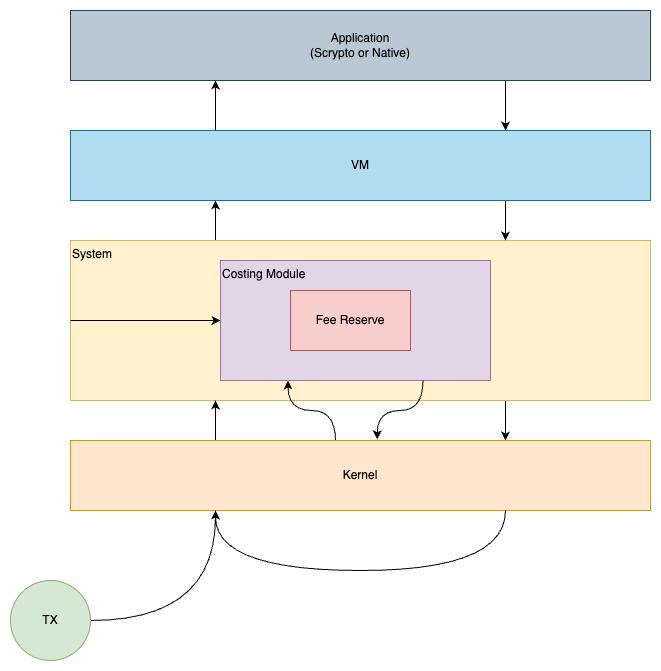

The diagram above was exported from draw.io. Its source (the exported page's mxGraphModel, read from the mxfile embedded in the PNG):
<mxGraphModel dx="1647" dy="785" grid="1" gridSize="10" guides="1" tooltips="1" connect="1" arrows="1" fold="1" page="1" pageScale="1" pageWidth="827" pageHeight="1169" math="0" shadow="0">
  <root>
    <mxCell id="0" />
    <mxCell id="1" parent="0" />
    <mxCell id="25qCOgdjfAoCEAGoE2C9-18" style="edgeStyle=orthogonalEdgeStyle;rounded=0;orthogonalLoop=1;jettySize=auto;html=1;exitX=0.25;exitY=0;exitDx=0;exitDy=0;entryX=0.25;entryY=1;entryDx=0;entryDy=0;" edge="1" parent="1" source="25qCOgdjfAoCEAGoE2C9-10" target="25qCOgdjfAoCEAGoE2C9-14">
      <mxGeometry relative="1" as="geometry" />
    </mxCell>
    <mxCell id="25qCOgdjfAoCEAGoE2C9-24" style="edgeStyle=orthogonalEdgeStyle;rounded=0;orthogonalLoop=1;jettySize=auto;html=1;exitX=0.75;exitY=1;exitDx=0;exitDy=0;entryX=0.75;entryY=0;entryDx=0;entryDy=0;" edge="1" parent="1" source="25qCOgdjfAoCEAGoE2C9-10" target="25qCOgdjfAoCEAGoE2C9-13">
      <mxGeometry relative="1" as="geometry" />
    </mxCell>
    <mxCell id="25qCOgdjfAoCEAGoE2C9-10" value="System" style="rounded=0;whiteSpace=wrap;html=1;align=left;verticalAlign=top;fillColor=#fff2cc;strokeColor=#d6b656;" vertex="1" parent="1">
      <mxGeometry x="130" y="310" width="580" height="160" as="geometry" />
    </mxCell>
    <mxCell id="25qCOgdjfAoCEAGoE2C9-11" value="Costing Module" style="rounded=0;whiteSpace=wrap;html=1;verticalAlign=top;align=left;fillColor=#e1d5e7;strokeColor=#9673a6;" vertex="1" parent="1">
      <mxGeometry x="280" y="330" width="270" height="120" as="geometry" />
    </mxCell>
    <mxCell id="25qCOgdjfAoCEAGoE2C9-28" style="edgeStyle=orthogonalEdgeStyle;rounded=0;orthogonalLoop=1;jettySize=auto;html=1;exitX=0.75;exitY=1;exitDx=0;exitDy=0;curved=1;entryX=0.529;entryY=-0.017;entryDx=0;entryDy=0;entryPerimeter=0;" edge="1" parent="1" source="25qCOgdjfAoCEAGoE2C9-11" target="25qCOgdjfAoCEAGoE2C9-13">
      <mxGeometry relative="1" as="geometry" />
    </mxCell>
    <mxCell id="25qCOgdjfAoCEAGoE2C9-12" value="Fee Reserve" style="rounded=0;whiteSpace=wrap;html=1;fillColor=#f8cecc;strokeColor=#b85450;" vertex="1" parent="1">
      <mxGeometry x="350" y="360" width="120" height="60" as="geometry" />
    </mxCell>
    <mxCell id="25qCOgdjfAoCEAGoE2C9-17" style="edgeStyle=orthogonalEdgeStyle;rounded=0;orthogonalLoop=1;jettySize=auto;html=1;exitX=0.25;exitY=0;exitDx=0;exitDy=0;entryX=0.25;entryY=1;entryDx=0;entryDy=0;" edge="1" parent="1" source="25qCOgdjfAoCEAGoE2C9-13" target="25qCOgdjfAoCEAGoE2C9-10">
      <mxGeometry relative="1" as="geometry" />
    </mxCell>
    <mxCell id="25qCOgdjfAoCEAGoE2C9-29" style="edgeStyle=orthogonalEdgeStyle;rounded=0;orthogonalLoop=1;jettySize=auto;html=1;exitX=0.457;exitY=0.011;exitDx=0;exitDy=0;entryX=0.25;entryY=1;entryDx=0;entryDy=0;curved=1;exitPerimeter=0;" edge="1" parent="1" source="25qCOgdjfAoCEAGoE2C9-13" target="25qCOgdjfAoCEAGoE2C9-11">
      <mxGeometry relative="1" as="geometry" />
    </mxCell>
    <mxCell id="25qCOgdjfAoCEAGoE2C9-13" value="Kernel" style="rounded=0;whiteSpace=wrap;html=1;align=center;verticalAlign=middle;fillColor=#ffe6cc;strokeColor=#d79b00;" vertex="1" parent="1">
      <mxGeometry x="130" y="510" width="580" height="70" as="geometry" />
    </mxCell>
    <mxCell id="25qCOgdjfAoCEAGoE2C9-21" style="edgeStyle=orthogonalEdgeStyle;rounded=0;orthogonalLoop=1;jettySize=auto;html=1;exitX=0.25;exitY=0;exitDx=0;exitDy=0;entryX=0.25;entryY=1;entryDx=0;entryDy=0;" edge="1" parent="1" source="25qCOgdjfAoCEAGoE2C9-14" target="25qCOgdjfAoCEAGoE2C9-19">
      <mxGeometry relative="1" as="geometry" />
    </mxCell>
    <mxCell id="25qCOgdjfAoCEAGoE2C9-23" style="edgeStyle=orthogonalEdgeStyle;rounded=0;orthogonalLoop=1;jettySize=auto;html=1;exitX=0.75;exitY=1;exitDx=0;exitDy=0;entryX=0.75;entryY=0;entryDx=0;entryDy=0;" edge="1" parent="1" source="25qCOgdjfAoCEAGoE2C9-14" target="25qCOgdjfAoCEAGoE2C9-10">
      <mxGeometry relative="1" as="geometry" />
    </mxCell>
    <mxCell id="25qCOgdjfAoCEAGoE2C9-14" value="VM" style="rounded=0;whiteSpace=wrap;html=1;align=center;verticalAlign=middle;fillColor=#b1ddf0;strokeColor=#10739e;" vertex="1" parent="1">
      <mxGeometry x="130" y="200" width="580" height="70" as="geometry" />
    </mxCell>
    <mxCell id="25qCOgdjfAoCEAGoE2C9-16" style="edgeStyle=orthogonalEdgeStyle;rounded=0;orthogonalLoop=1;jettySize=auto;html=1;exitX=1;exitY=0.5;exitDx=0;exitDy=0;entryX=0.25;entryY=1;entryDx=0;entryDy=0;curved=1;" edge="1" parent="1" source="25qCOgdjfAoCEAGoE2C9-15" target="25qCOgdjfAoCEAGoE2C9-13">
      <mxGeometry relative="1" as="geometry" />
    </mxCell>
    <mxCell id="25qCOgdjfAoCEAGoE2C9-15" value="TX" style="ellipse;whiteSpace=wrap;html=1;aspect=fixed;fillColor=#d5e8d4;strokeColor=#82b366;" vertex="1" parent="1">
      <mxGeometry x="70" y="650" width="80" height="80" as="geometry" />
    </mxCell>
    <mxCell id="25qCOgdjfAoCEAGoE2C9-22" style="edgeStyle=orthogonalEdgeStyle;rounded=0;orthogonalLoop=1;jettySize=auto;html=1;exitX=0.75;exitY=1;exitDx=0;exitDy=0;entryX=0.75;entryY=0;entryDx=0;entryDy=0;" edge="1" parent="1" source="25qCOgdjfAoCEAGoE2C9-19" target="25qCOgdjfAoCEAGoE2C9-14">
      <mxGeometry relative="1" as="geometry" />
    </mxCell>
    <mxCell id="25qCOgdjfAoCEAGoE2C9-19" value="Application&lt;br&gt;(Scrypto or Native)" style="rounded=0;whiteSpace=wrap;html=1;align=center;verticalAlign=middle;fillColor=#bac8d3;strokeColor=#23445d;" vertex="1" parent="1">
      <mxGeometry x="130" y="80" width="580" height="70" as="geometry" />
    </mxCell>
    <mxCell id="25qCOgdjfAoCEAGoE2C9-25" style="edgeStyle=orthogonalEdgeStyle;rounded=0;orthogonalLoop=1;jettySize=auto;html=1;exitX=0.75;exitY=1;exitDx=0;exitDy=0;curved=1;entryX=0.25;entryY=1;entryDx=0;entryDy=0;" edge="1" parent="1" source="25qCOgdjfAoCEAGoE2C9-13" target="25qCOgdjfAoCEAGoE2C9-13">
      <mxGeometry relative="1" as="geometry">
        <mxPoint x="340" y="680" as="targetPoint" />
        <Array as="points">
          <mxPoint x="565" y="640" />
          <mxPoint x="275" y="640" />
        </Array>
      </mxGeometry>
    </mxCell>
    <mxCell id="25qCOgdjfAoCEAGoE2C9-30" value="" style="endArrow=classic;html=1;rounded=0;entryX=0;entryY=0.5;entryDx=0;entryDy=0;" edge="1" parent="1" source="25qCOgdjfAoCEAGoE2C9-10" target="25qCOgdjfAoCEAGoE2C9-11">
      <mxGeometry width="50" height="50" relative="1" as="geometry">
        <mxPoint x="70" y="370" as="sourcePoint" />
        <mxPoint x="320" y="430" as="targetPoint" />
      </mxGeometry>
    </mxCell>
  </root>
</mxGraphModel>